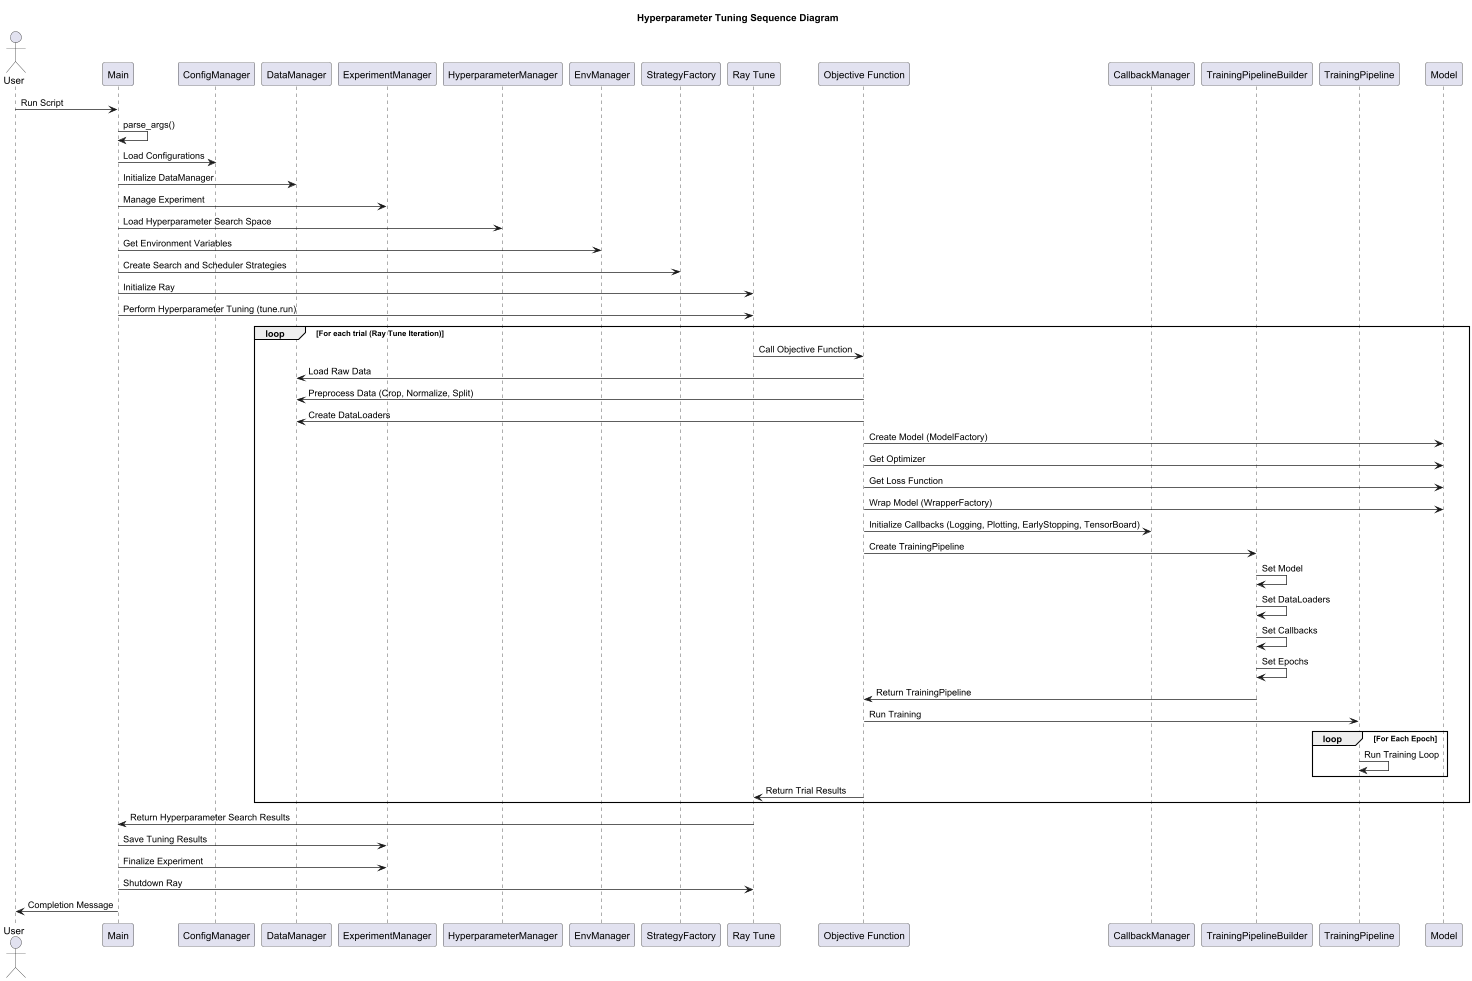

The diagram above was rendered by PlantUML. Its source (embedded in the PNG):
@startuml

title Hyperparameter Tuning Sequence Diagram


actor User
participant "Main" as Main
participant "ConfigManager" as ConfigManager
participant "DataManager" as DataManager
participant "ExperimentManager" as ExperimentManager
participant "HyperparameterManager" as HyperparameterManager
participant "EnvManager" as EnvManager
participant "StrategyFactory" as StrategyFactory
participant "Ray Tune" as RayTune
participant "Objective Function" as Objective
participant "CallbackManager" as CallbackManager
participant "TrainingPipelineBuilder" as Builder
participant "TrainingPipeline" as TrainingPipeline
participant "Model" as Model

User -> Main: Run Script
Main -> Main: parse_args()
Main -> ConfigManager: Load Configurations
Main -> DataManager: Initialize DataManager
Main -> ExperimentManager: Manage Experiment
Main -> HyperparameterManager: Load Hyperparameter Search Space
Main -> EnvManager: Get Environment Variables
Main -> StrategyFactory: Create Search and Scheduler Strategies
Main -> RayTune: Initialize Ray
Main -> RayTune: Perform Hyperparameter Tuning (tune.run)


loop For each trial (Ray Tune Iteration)
  RayTune -> Objective: Call Objective Function
  Objective -> DataManager: Load Raw Data
  Objective -> DataManager: Preprocess Data (Crop, Normalize, Split)
  Objective -> DataManager: Create DataLoaders

  Objective -> Model: Create Model (ModelFactory)
  Objective -> Model: Get Optimizer
  Objective -> Model: Get Loss Function
  Objective -> Model: Wrap Model (WrapperFactory)


  Objective -> CallbackManager: Initialize Callbacks (Logging, Plotting, EarlyStopping, TensorBoard)

  Objective -> Builder: Create TrainingPipeline
  Builder -> Builder: Set Model
  Builder -> Builder: Set DataLoaders
  Builder -> Builder: Set Callbacks
  Builder -> Builder: Set Epochs
  Builder -> Objective: Return TrainingPipeline
  Objective -> TrainingPipeline: Run Training
    loop For Each Epoch
      TrainingPipeline -> TrainingPipeline: Run Training Loop
    end

  Objective -> RayTune: Return Trial Results
end


RayTune -> Main: Return Hyperparameter Search Results
Main -> ExperimentManager: Save Tuning Results
Main -> ExperimentManager: Finalize Experiment
Main -> RayTune: Shutdown Ray
Main -> User: Completion Message

@enduml